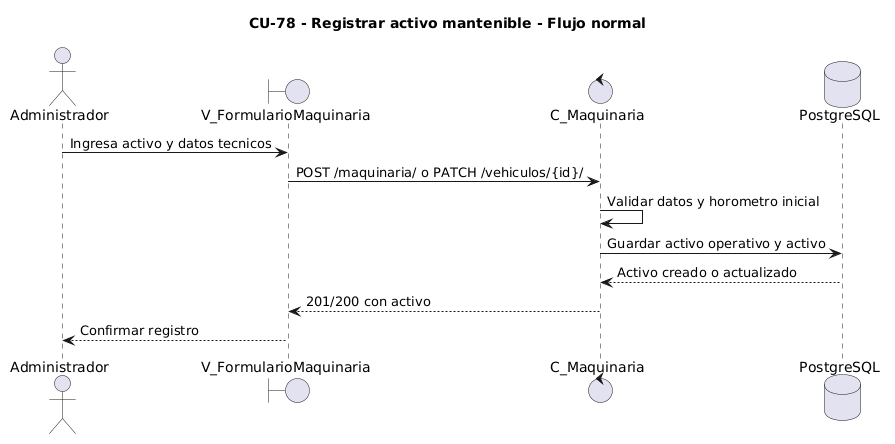

The diagram above was rendered by PlantUML. Its source (embedded in the PNG):
@startuml
title CU-78 - Registrar activo mantenible - Flujo normal
actor Administrador
boundary V_FormularioMaquinaria as Vista
control C_Maquinaria as Controlador
database PostgreSQL as DB
Administrador -> Vista: Ingresa activo y datos tecnicos
Vista -> Controlador: POST /maquinaria/ o PATCH /vehiculos/{id}/
Controlador -> Controlador: Validar datos y horometro inicial
Controlador -> DB: Guardar activo operativo y activo
DB --> Controlador: Activo creado o actualizado
Controlador --> Vista: 201/200 con activo
Vista --> Administrador: Confirmar registro
@enduml